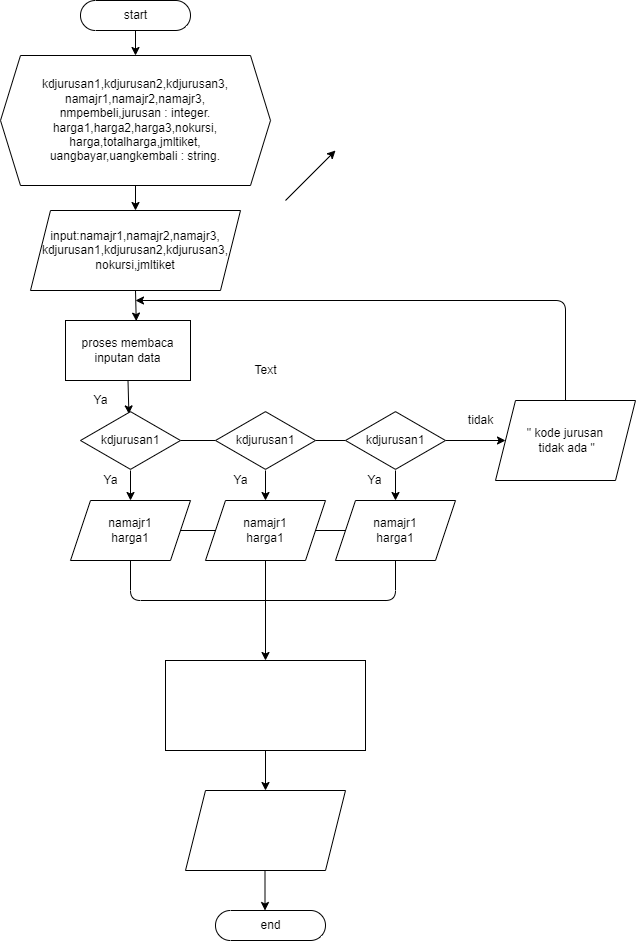

The diagram above was exported from draw.io. Its source (the exported page's mxGraphModel, read from the mxfile embedded in the PNG):
<mxGraphModel dx="734" dy="401" grid="1" gridSize="10" guides="1" tooltips="1" connect="1" arrows="1" fold="1" page="1" pageScale="1" pageWidth="827" pageHeight="1169" background="#ffffff" math="0" shadow="0">
  <root>
    <mxCell id="0" />
    <mxCell id="1" parent="0" />
    <mxCell id="10" value="" style="edgeStyle=none;html=1;exitX=0.5;exitY=1;exitDx=0;exitDy=0;exitPerimeter=0;strokeColor=#000000;" parent="1" source="2" target="6" edge="1">
      <mxGeometry relative="1" as="geometry" />
    </mxCell>
    <mxCell id="2" value="start" style="html=1;dashed=0;whitespace=wrap;shape=mxgraph.dfd.start" parent="1" vertex="1">
      <mxGeometry x="135" y="40" width="110" height="30" as="geometry" />
    </mxCell>
    <mxCell id="11" value="" style="edgeStyle=none;html=1;strokeColor=#000000;" parent="1" source="6" target="7" edge="1">
      <mxGeometry relative="1" as="geometry" />
    </mxCell>
    <mxCell id="6" value="&lt;div&gt;kdjurusan1,kdjurusan2,kdjurusan3,&lt;/div&gt;&lt;div&gt;namajr1,namajr2,namajr3,&lt;/div&gt;&lt;div&gt;nmpembeli,jurusan : integer.&lt;/div&gt;&lt;div&gt;harga1,harga2,harga3,nokursi,&lt;/div&gt;&lt;div&gt;harga,totalharga,jmltiket,&lt;/div&gt;&lt;div&gt;uangbayar,uangkembali : string.&lt;/div&gt;" style="shape=hexagon;perimeter=hexagonPerimeter2;whiteSpace=wrap;html=1;fixedSize=1;" parent="1" vertex="1">
      <mxGeometry x="55" y="95" width="270" height="130" as="geometry" />
    </mxCell>
    <mxCell id="13" style="edgeStyle=none;html=1;exitX=0.5;exitY=1;exitDx=0;exitDy=0;entryX=0.566;entryY=0.01;entryDx=0;entryDy=0;entryPerimeter=0;strokeColor=#000000;" parent="1" source="7" target="8" edge="1">
      <mxGeometry relative="1" as="geometry" />
    </mxCell>
    <mxCell id="7" value="&lt;div&gt;input:namajr1,namajr2,namajr3,&lt;/div&gt;&lt;div&gt;kdjurusan1,kdjurusan2,kdjurusan3,&lt;/div&gt;&lt;div&gt;nokursi,jmltiket&lt;/div&gt;" style="shape=parallelogram;perimeter=parallelogramPerimeter;whiteSpace=wrap;html=1;fixedSize=1;" parent="1" vertex="1">
      <mxGeometry x="85" y="250" width="210" height="80" as="geometry" />
    </mxCell>
    <mxCell id="24" style="edgeStyle=none;html=1;exitX=0.5;exitY=1;exitDx=0;exitDy=0;entryX=0.484;entryY=0.057;entryDx=0;entryDy=0;entryPerimeter=0;strokeColor=#000000;" parent="1" source="8" target="14" edge="1">
      <mxGeometry relative="1" as="geometry" />
    </mxCell>
    <mxCell id="8" value="proses membaca inputan data" style="rounded=0;whiteSpace=wrap;html=1;" parent="1" vertex="1">
      <mxGeometry x="120" y="360" width="125" height="60" as="geometry" />
    </mxCell>
    <mxCell id="9" value="" style="endArrow=classic;html=1;" parent="1" edge="1">
      <mxGeometry width="50" height="50" relative="1" as="geometry">
        <mxPoint x="340" y="240" as="sourcePoint" />
        <mxPoint x="390" y="190" as="targetPoint" />
      </mxGeometry>
    </mxCell>
    <mxCell id="25" value="" style="edgeStyle=none;html=1;strokeColor=#000000;endArrow=none;endFill=0;" parent="1" source="14" target="15" edge="1">
      <mxGeometry relative="1" as="geometry" />
    </mxCell>
    <mxCell id="27" value="" style="edgeStyle=none;html=1;strokeColor=#000000;" parent="1" source="14" target="18" edge="1">
      <mxGeometry relative="1" as="geometry" />
    </mxCell>
    <mxCell id="14" value="kdjurusan1" style="html=1;whiteSpace=wrap;aspect=fixed;shape=isoRectangle;" parent="1" vertex="1">
      <mxGeometry x="135" y="450" width="100" height="60" as="geometry" />
    </mxCell>
    <mxCell id="28" value="" style="edgeStyle=none;html=1;strokeColor=#000000;" parent="1" source="15" target="19" edge="1">
      <mxGeometry relative="1" as="geometry" />
    </mxCell>
    <mxCell id="30" value="" style="edgeStyle=none;html=1;startArrow=none;startFill=0;endArrow=none;endFill=0;strokeColor=#000000;" parent="1" source="15" target="16" edge="1">
      <mxGeometry relative="1" as="geometry" />
    </mxCell>
    <mxCell id="15" value="kdjurusan1" style="html=1;whiteSpace=wrap;aspect=fixed;shape=isoRectangle;" parent="1" vertex="1">
      <mxGeometry x="270" y="450" width="100" height="60" as="geometry" />
    </mxCell>
    <mxCell id="29" value="" style="edgeStyle=none;html=1;strokeColor=#000000;" parent="1" source="16" target="20" edge="1">
      <mxGeometry relative="1" as="geometry" />
    </mxCell>
    <mxCell id="39" value="" style="edgeStyle=none;html=1;startArrow=none;startFill=0;endArrow=classic;endFill=1;strokeColor=#000000;" parent="1" source="16" target="35" edge="1">
      <mxGeometry relative="1" as="geometry" />
    </mxCell>
    <mxCell id="16" value="kdjurusan1" style="html=1;whiteSpace=wrap;aspect=fixed;shape=isoRectangle;" parent="1" vertex="1">
      <mxGeometry x="400" y="450" width="100" height="60" as="geometry" />
    </mxCell>
    <mxCell id="33" style="edgeStyle=none;html=1;exitX=0.5;exitY=1;exitDx=0;exitDy=0;entryX=0.5;entryY=1;entryDx=0;entryDy=0;startArrow=none;startFill=0;endArrow=none;endFill=0;strokeColor=#000000;" parent="1" source="18" target="20" edge="1">
      <mxGeometry relative="1" as="geometry">
        <Array as="points">
          <mxPoint x="185" y="640" />
          <mxPoint x="450" y="640" />
        </Array>
      </mxGeometry>
    </mxCell>
    <mxCell id="18" value="namajr1&lt;br&gt;harga1" style="shape=parallelogram;perimeter=parallelogramPerimeter;whiteSpace=wrap;html=1;fixedSize=1;" parent="1" vertex="1">
      <mxGeometry x="125" y="540" width="120" height="60" as="geometry" />
    </mxCell>
    <mxCell id="31" style="edgeStyle=none;html=1;exitX=0;exitY=0.5;exitDx=0;exitDy=0;startArrow=none;startFill=0;endArrow=none;endFill=0;strokeColor=#000000;" parent="1" source="19" target="18" edge="1">
      <mxGeometry relative="1" as="geometry" />
    </mxCell>
    <mxCell id="32" style="edgeStyle=none;html=1;exitX=1;exitY=0.5;exitDx=0;exitDy=0;startArrow=none;startFill=0;endArrow=none;endFill=0;strokeColor=#000000;" parent="1" source="19" target="20" edge="1">
      <mxGeometry relative="1" as="geometry" />
    </mxCell>
    <mxCell id="34" style="edgeStyle=none;html=1;exitX=0.5;exitY=1;exitDx=0;exitDy=0;startArrow=none;startFill=0;endArrow=none;endFill=0;strokeColor=#000000;" parent="1" source="19" edge="1">
      <mxGeometry relative="1" as="geometry">
        <mxPoint x="320" y="640" as="targetPoint" />
      </mxGeometry>
    </mxCell>
    <mxCell id="19" value="namajr1&lt;br&gt;harga1" style="shape=parallelogram;perimeter=parallelogramPerimeter;whiteSpace=wrap;html=1;fixedSize=1;" parent="1" vertex="1">
      <mxGeometry x="260" y="540" width="120" height="60" as="geometry" />
    </mxCell>
    <mxCell id="20" value="namajr1&lt;br&gt;harga1" style="shape=parallelogram;perimeter=parallelogramPerimeter;whiteSpace=wrap;html=1;fixedSize=1;" parent="1" vertex="1">
      <mxGeometry x="390" y="540" width="120" height="60" as="geometry" />
    </mxCell>
    <mxCell id="40" style="edgeStyle=none;html=1;exitX=0.5;exitY=0;exitDx=0;exitDy=0;startArrow=none;startFill=0;endArrow=classic;endFill=1;strokeColor=#000000;" parent="1" source="35" edge="1">
      <mxGeometry relative="1" as="geometry">
        <mxPoint x="190" y="340" as="targetPoint" />
        <Array as="points">
          <mxPoint x="620" y="340" />
        </Array>
      </mxGeometry>
    </mxCell>
    <mxCell id="35" value="&quot; kode jurusan&lt;br&gt;&amp;nbsp;tidak ada &quot;" style="shape=parallelogram;perimeter=parallelogramPerimeter;whiteSpace=wrap;html=1;fixedSize=1;" parent="1" vertex="1">
      <mxGeometry x="550" y="440" width="140" height="80" as="geometry" />
    </mxCell>
    <mxCell id="41" value="Text" style="text;html=1;align=center;verticalAlign=middle;resizable=0;points=[];autosize=1;strokeColor=none;fillColor=none;" parent="1" vertex="1">
      <mxGeometry x="300" y="400" width="40" height="20" as="geometry" />
    </mxCell>
    <mxCell id="42" value="&lt;font color=&quot;#000000&quot;&gt;Ya&lt;/font&gt;" style="text;html=1;align=center;verticalAlign=middle;resizable=0;points=[];autosize=1;strokeColor=none;fillColor=none;" parent="1" vertex="1">
      <mxGeometry x="140" y="430" width="30" height="20" as="geometry" />
    </mxCell>
    <mxCell id="44" value="&lt;font color=&quot;#000000&quot;&gt;Ya&lt;/font&gt;" style="text;html=1;align=center;verticalAlign=middle;resizable=0;points=[];autosize=1;strokeColor=none;fillColor=none;" parent="1" vertex="1">
      <mxGeometry x="150" y="510" width="30" height="20" as="geometry" />
    </mxCell>
    <mxCell id="45" value="&lt;font color=&quot;#000000&quot;&gt;Ya&lt;/font&gt;" style="text;html=1;align=center;verticalAlign=middle;resizable=0;points=[];autosize=1;strokeColor=none;fillColor=none;" parent="1" vertex="1">
      <mxGeometry x="280" y="510" width="30" height="20" as="geometry" />
    </mxCell>
    <mxCell id="46" value="&lt;font color=&quot;#000000&quot;&gt;Ya&lt;/font&gt;" style="text;html=1;align=center;verticalAlign=middle;resizable=0;points=[];autosize=1;strokeColor=none;fillColor=none;" parent="1" vertex="1">
      <mxGeometry x="414" y="510" width="30" height="20" as="geometry" />
    </mxCell>
    <mxCell id="47" value="&lt;font color=&quot;#000000&quot;&gt;tidak&lt;/font&gt;" style="text;html=1;align=center;verticalAlign=middle;resizable=0;points=[];autosize=1;strokeColor=none;fillColor=none;" parent="1" vertex="1">
      <mxGeometry x="515" y="450" width="40" height="20" as="geometry" />
    </mxCell>
    <mxCell id="50" value="" style="edgeStyle=none;html=1;fontColor=#FFFFFF;startArrow=none;startFill=0;endArrow=classic;endFill=1;strokeColor=#000000;" parent="1" source="48" target="49" edge="1">
      <mxGeometry relative="1" as="geometry" />
    </mxCell>
    <mxCell id="53" value="" style="edgeStyle=none;html=1;fontColor=#FFFFFF;startArrow=classic;startFill=1;endArrow=none;endFill=0;strokeColor=#000000;" parent="1" source="48" edge="1">
      <mxGeometry relative="1" as="geometry">
        <mxPoint x="320" y="640" as="targetPoint" />
        <Array as="points" />
      </mxGeometry>
    </mxCell>
    <mxCell id="48" value="&lt;font color=&quot;#ffffff&quot;&gt;PROSES :&lt;br&gt;harga * jmltiket&lt;br&gt;&lt;/font&gt;" style="rounded=0;whiteSpace=wrap;html=1;fontColor=#000000;" parent="1" vertex="1">
      <mxGeometry x="220" y="700" width="200" height="90" as="geometry" />
    </mxCell>
    <mxCell id="49" value="OUTPUT :&lt;br&gt;totalharga,uangbayar,&lt;br&gt;uangkembali" style="shape=parallelogram;perimeter=parallelogramPerimeter;whiteSpace=wrap;html=1;fixedSize=1;fontColor=#FFFFFF;" parent="1" vertex="1">
      <mxGeometry x="240" y="830" width="160" height="80" as="geometry" />
    </mxCell>
    <mxCell id="54" value="end" style="html=1;dashed=0;whitespace=wrap;shape=mxgraph.dfd.start" vertex="1" parent="1">
      <mxGeometry x="270" y="950" width="110" height="30" as="geometry" />
    </mxCell>
    <mxCell id="55" value="" style="edgeStyle=none;html=1;fontColor=#FFFFFF;startArrow=none;startFill=0;endArrow=classic;endFill=1;strokeColor=#000000;" edge="1" parent="1">
      <mxGeometry relative="1" as="geometry">
        <mxPoint x="319.5" y="910" as="sourcePoint" />
        <mxPoint x="319.5" y="950" as="targetPoint" />
      </mxGeometry>
    </mxCell>
  </root>
</mxGraphModel>